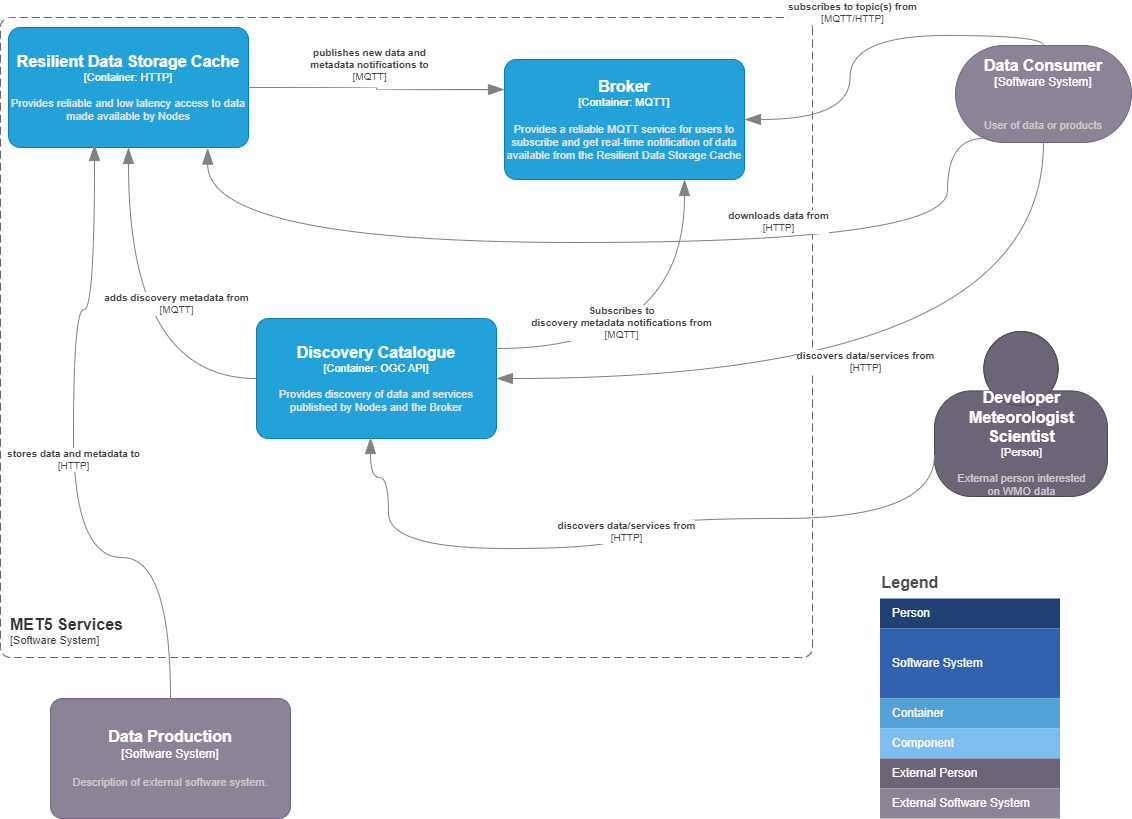

The diagram above was exported from draw.io. Its source (the exported page's mxGraphModel, read from the mxfile embedded in the PNG):
<mxGraphModel dx="2074" dy="2023" grid="0" gridSize="10" guides="1" tooltips="1" connect="1" arrows="1" fold="1" page="1" pageScale="1" pageWidth="1169" pageHeight="827" math="0" shadow="0">
  <root>
    <mxCell id="nG6uO6LQ947nYEmDJU94-0" />
    <mxCell id="nG6uO6LQ947nYEmDJU94-1" parent="nG6uO6LQ947nYEmDJU94-0" />
    <object placeholders="1" c4Name="Data Consumer" c4Type="Software System" c4Description="&#10;User of data or products" label="&lt;font style=&quot;font-size: 16px&quot;&gt;&lt;b&gt;%c4Name%&lt;/b&gt;&lt;/font&gt;&lt;div&gt;[%c4Type%]&lt;/div&gt;&lt;br&gt;&lt;div&gt;&lt;font style=&quot;font-size: 11px&quot;&gt;&lt;font color=&quot;#cccccc&quot;&gt;%c4Description%&lt;/font&gt;&lt;/div&gt;" id="nG6uO6LQ947nYEmDJU94-3">
      <mxCell style="rounded=1;whiteSpace=wrap;html=1;labelBackgroundColor=none;fillColor=#8C8496;fontColor=#ffffff;align=center;arcSize=50;strokeColor=#736782;metaEdit=1;resizable=1;points=[[0.25,0,0],[0.5,0,0],[0.75,0,0],[1,0.25,0],[1,0.5,0],[1,0.75,0],[0.75,1,0],[0.5,1,0],[0.25,1,0],[0,0.75,0],[0,0.5,0],[0,0.25,0]];" parent="nG6uO6LQ947nYEmDJU94-1" vertex="1">
        <mxGeometry x="978" y="40" width="176" height="97" as="geometry" />
      </mxCell>
    </object>
    <object placeholders="1" c4Name="MET5 Services" c4Type="SystemScopeBoundary" c4Application="Software System" label="&lt;font style=&quot;font-size: 16px&quot;&gt;&lt;b&gt;&lt;div style=&quot;text-align: left&quot;&gt;%c4Name%&lt;/div&gt;&lt;/b&gt;&lt;/font&gt;&lt;div style=&quot;text-align: left&quot;&gt;[%c4Application%]&lt;/div&gt;" id="nG6uO6LQ947nYEmDJU94-4">
      <mxCell style="rounded=1;fontSize=11;whiteSpace=wrap;html=1;dashed=1;arcSize=20;fillColor=none;strokeColor=#666666;fontColor=#333333;labelBackgroundColor=none;align=left;verticalAlign=bottom;labelBorderColor=none;spacingTop=0;spacing=10;dashPattern=8 4;metaEdit=1;rotatable=0;perimeter=rectanglePerimeter;noLabel=0;labelPadding=0;allowArrows=0;connectable=0;expand=0;recursiveResize=0;editable=1;pointerEvents=0;absoluteArcSize=1;points=[[0.25,0,0],[0.5,0,0],[0.75,0,0],[1,0.25,0],[1,0.5,0],[1,0.75,0],[0.75,1,0],[0.5,1,0],[0.25,1,0],[0,0.75,0],[0,0.5,0],[0,0.25,0]];direction=south;" parent="nG6uO6LQ947nYEmDJU94-1" vertex="1">
        <mxGeometry x="23" y="12" width="812" height="640" as="geometry" />
      </mxCell>
    </object>
    <object placeholders="1" c4Name="Discovery Catalogue" c4Type="Container" c4Technology="OGC API" c4Description="Provides discovery of data and services published by Nodes and the Broker" label="&lt;font style=&quot;font-size: 16px&quot;&gt;&lt;b&gt;%c4Name%&lt;/b&gt;&lt;/font&gt;&lt;div&gt;[%c4Type%: %c4Technology%]&lt;/div&gt;&lt;br&gt;&lt;div&gt;&lt;font style=&quot;font-size: 11px&quot;&gt;&lt;font color=&quot;#E6E6E6&quot;&gt;%c4Description%&lt;/font&gt;&lt;/div&gt;" id="nG6uO6LQ947nYEmDJU94-7">
      <mxCell style="rounded=1;whiteSpace=wrap;html=1;fontSize=11;labelBackgroundColor=none;fillColor=#23A2D9;fontColor=#ffffff;align=center;arcSize=10;strokeColor=#0E7DAD;metaEdit=1;resizable=0;points=[[0.25,0,0],[0.5,0,0],[0.75,0,0],[1,0.25,0],[1,0.5,0],[1,0.75,0],[0.75,1,0],[0.5,1,0],[0.25,1,0],[0,0.75,0],[0,0.5,0],[0,0.25,0]];" parent="nG6uO6LQ947nYEmDJU94-1" vertex="1">
        <mxGeometry x="279" y="313" width="240" height="120" as="geometry" />
      </mxCell>
    </object>
    <object placeholders="1" c4Type="Relationship" c4Technology="MQTT/HTTP" c4Description="subscribes to topic(s) from" label="&lt;div style=&quot;text-align: left&quot;&gt;&lt;div style=&quot;text-align: center&quot;&gt;&lt;b&gt;%c4Description%&lt;/b&gt;&lt;/div&gt;&lt;div style=&quot;text-align: center&quot;&gt;[%c4Technology%]&lt;/div&gt;&lt;/div&gt;" id="nG6uO6LQ947nYEmDJU94-8">
      <mxCell style="endArrow=blockThin;html=1;fontSize=10;fontColor=#404040;strokeWidth=1;endFill=1;strokeColor=#828282;elbow=vertical;metaEdit=1;endSize=14;startSize=14;jumpStyle=arc;jumpSize=16;rounded=0;edgeStyle=orthogonalEdgeStyle;curved=1;exitX=0.5;exitY=0;exitDx=0;exitDy=0;exitPerimeter=0;entryX=1;entryY=0.5;entryDx=0;entryDy=0;entryPerimeter=0;startFill=1;" parent="nG6uO6LQ947nYEmDJU94-1" source="nG6uO6LQ947nYEmDJU94-3" target="7JAVsU3DZMWXZzViUWbw-0" edge="1">
        <mxGeometry x="0.0282" y="-23" width="240" relative="1" as="geometry">
          <mxPoint x="460" y="420" as="sourcePoint" />
          <mxPoint x="700" y="420" as="targetPoint" />
          <mxPoint x="1" as="offset" />
        </mxGeometry>
      </mxCell>
    </object>
    <object placeholders="1" c4Type="Relationship" c4Technology="HTTP" c4Description="discovers data/services from" label="&lt;div style=&quot;text-align: left&quot;&gt;&lt;div style=&quot;text-align: center&quot;&gt;&lt;b&gt;%c4Description%&lt;/b&gt;&lt;/div&gt;&lt;div style=&quot;text-align: center&quot;&gt;[%c4Technology%]&lt;/div&gt;&lt;/div&gt;" id="nG6uO6LQ947nYEmDJU94-9">
      <mxCell style="endArrow=blockThin;html=1;fontSize=10;fontColor=#404040;strokeWidth=1;endFill=1;strokeColor=#828282;elbow=vertical;metaEdit=1;endSize=14;startSize=14;jumpStyle=arc;jumpSize=16;rounded=0;edgeStyle=orthogonalEdgeStyle;curved=1;exitX=0.5;exitY=1;exitDx=0;exitDy=0;exitPerimeter=0;entryX=1;entryY=0.5;entryDx=0;entryDy=0;entryPerimeter=0;" parent="nG6uO6LQ947nYEmDJU94-1" source="nG6uO6LQ947nYEmDJU94-3" target="nG6uO6LQ947nYEmDJU94-7" edge="1">
        <mxGeometry x="0.0576" y="-17" width="240" relative="1" as="geometry">
          <mxPoint x="460" y="420" as="sourcePoint" />
          <mxPoint x="619" y="343" as="targetPoint" />
          <mxPoint as="offset" />
        </mxGeometry>
      </mxCell>
    </object>
    <mxCell id="nG6uO6LQ947nYEmDJU94-11" value="Legend" style="align=left;fontSize=16;fontStyle=1;strokeColor=none;fillColor=none;fontColor=#4D4D4D;spacingTop=-8;resizable=0;" parent="nG6uO6LQ947nYEmDJU94-1" vertex="1">
      <mxGeometry x="902.5" y="565" width="180" height="30" as="geometry" />
    </mxCell>
    <mxCell id="nG6uO6LQ947nYEmDJU94-12" value="" style="shape=table;html=1;whiteSpace=wrap;startSize=0;container=1;collapsible=0;childLayout=tableLayout;fillColor=none;align=left;spacingLeft=10;strokeColor=none;rounded=1;arcSize=11;fontColor=#FFFFFF;resizable=0;points=[[0.25,0,0],[0.5,0,0],[0.75,0,0],[1,0.25,0],[1,0.5,0],[1,0.75,0],[0.75,1,0],[0.5,1,0],[0.25,1,0],[0,0.75,0],[0,0.5,0],[0,0.25,0]];" parent="nG6uO6LQ947nYEmDJU94-1" vertex="1">
      <mxGeometry x="902.5" y="593" width="180" height="220" as="geometry" />
    </mxCell>
    <mxCell id="nG6uO6LQ947nYEmDJU94-13" value="Person" style="shape=partialRectangle;html=1;whiteSpace=wrap;connectable=0;fillColor=#1E4074;top=0;left=0;bottom=0;right=0;overflow=hidden;pointerEvents=1;align=left;spacingLeft=10;strokeColor=none;fontColor=#FFFFFF;" parent="nG6uO6LQ947nYEmDJU94-12" vertex="1">
      <mxGeometry width="180" height="30" as="geometry" />
    </mxCell>
    <mxCell id="nG6uO6LQ947nYEmDJU94-14" value="Software System" style="shape=partialRectangle;html=1;whiteSpace=wrap;connectable=0;fillColor=#3162AF;top=0;left=0;bottom=0;right=0;overflow=hidden;pointerEvents=1;align=left;spacingLeft=10;fontColor=#FFFFFF;" parent="nG6uO6LQ947nYEmDJU94-12" vertex="1">
      <mxGeometry y="30" width="180" height="70" as="geometry" />
    </mxCell>
    <mxCell id="nG6uO6LQ947nYEmDJU94-15" value="Container" style="shape=partialRectangle;html=1;whiteSpace=wrap;connectable=0;fillColor=#52A2D8;top=0;left=0;bottom=0;right=0;overflow=hidden;pointerEvents=1;align=left;spacingLeft=10;fontColor=#FFFFFF;" parent="nG6uO6LQ947nYEmDJU94-12" vertex="1">
      <mxGeometry y="100" width="180" height="30" as="geometry" />
    </mxCell>
    <mxCell id="nG6uO6LQ947nYEmDJU94-16" value="Component" style="shape=partialRectangle;html=1;whiteSpace=wrap;connectable=0;fillColor=#7CBEF1;top=0;left=0;bottom=0;right=0;overflow=hidden;pointerEvents=1;align=left;spacingLeft=10;fontColor=#FFFFFF;" parent="nG6uO6LQ947nYEmDJU94-12" vertex="1">
      <mxGeometry y="130" width="180" height="30" as="geometry" />
    </mxCell>
    <mxCell id="nG6uO6LQ947nYEmDJU94-17" value="External Person" style="shape=partialRectangle;html=1;whiteSpace=wrap;connectable=0;fillColor=#6B6477;top=0;left=0;bottom=0;right=0;overflow=hidden;pointerEvents=1;align=left;spacingLeft=10;fontColor=#FFFFFF;" parent="nG6uO6LQ947nYEmDJU94-12" vertex="1">
      <mxGeometry y="160" width="180" height="30" as="geometry" />
    </mxCell>
    <mxCell id="nG6uO6LQ947nYEmDJU94-18" value="External Software System" style="shape=partialRectangle;html=1;whiteSpace=wrap;connectable=0;fillColor=#8B8496;top=0;left=0;bottom=0;right=0;overflow=hidden;pointerEvents=1;align=left;spacingLeft=10;fontColor=#FFFFFF;" parent="nG6uO6LQ947nYEmDJU94-12" vertex="1">
      <mxGeometry y="190" width="180" height="30" as="geometry" />
    </mxCell>
    <object placeholders="1" c4Name="Developer &#10;Meteorologist &#10;Scientist" c4Type="Person" c4Description="External person interested &#10;on WMO data" label="&lt;font style=&quot;font-size: 16px&quot;&gt;&lt;b&gt;%c4Name%&lt;/b&gt;&lt;/font&gt;&lt;div&gt;[%c4Type%]&lt;/div&gt;&lt;br&gt;&lt;div&gt;&lt;font style=&quot;font-size: 11px&quot;&gt;&lt;font color=&quot;#cccccc&quot;&gt;%c4Description%&lt;/font&gt;&lt;/div&gt;" id="nG6uO6LQ947nYEmDJU94-19">
      <mxCell style="html=1;fontSize=11;dashed=0;whitespace=wrap;fillColor=#6C6477;strokeColor=#4D4D4D;fontColor=#ffffff;shape=mxgraph.c4.person2;align=center;metaEdit=1;points=[[0.5,0,0],[1,0.5,0],[1,0.75,0],[0.75,1,0],[0.5,1,0],[0.25,1,0],[0,0.75,0],[0,0.5,0]];resizable=1;" parent="nG6uO6LQ947nYEmDJU94-1" vertex="1">
        <mxGeometry x="957" y="326" width="173" height="165" as="geometry" />
      </mxCell>
    </object>
    <object placeholders="1" c4Type="Relationship" c4Technology="HTTP" c4Description="discovers data/services from" label="&lt;div style=&quot;text-align: left&quot;&gt;&lt;div style=&quot;text-align: center&quot;&gt;&lt;b&gt;%c4Description%&lt;/b&gt;&lt;/div&gt;&lt;div style=&quot;text-align: center&quot;&gt;[%c4Technology%]&lt;/div&gt;&lt;/div&gt;" id="nG6uO6LQ947nYEmDJU94-20">
      <mxCell style="endArrow=blockThin;html=1;fontSize=10;fontColor=#404040;strokeWidth=1;endFill=1;strokeColor=#828282;elbow=vertical;metaEdit=1;endSize=14;startSize=14;jumpStyle=arc;jumpSize=16;rounded=0;edgeStyle=orthogonalEdgeStyle;curved=1;exitX=0;exitY=0.75;exitDx=0;exitDy=0;exitPerimeter=0;entryX=0.475;entryY=0.992;entryDx=0;entryDy=0;entryPerimeter=0;" parent="nG6uO6LQ947nYEmDJU94-1" source="nG6uO6LQ947nYEmDJU94-19" target="nG6uO6LQ947nYEmDJU94-7" edge="1">
        <mxGeometry width="240" relative="1" as="geometry">
          <mxPoint x="948" y="468" as="sourcePoint" />
          <mxPoint x="407" y="430" as="targetPoint" />
          <Array as="points">
            <mxPoint x="957" y="513" />
            <mxPoint x="649" y="513" />
            <mxPoint x="649" y="543" />
            <mxPoint x="411" y="543" />
            <mxPoint x="411" y="472" />
            <mxPoint x="393" y="472" />
          </Array>
        </mxGeometry>
      </mxCell>
    </object>
    <object placeholders="1" c4Name="Resilient Data Storage Cache" c4Type="Container" c4Technology="HTTP" c4Description="Provides reliable and low latency access to data made available by Nodes" label="&lt;font style=&quot;font-size: 16px&quot;&gt;&lt;b&gt;%c4Name%&lt;/b&gt;&lt;/font&gt;&lt;div&gt;[%c4Type%: %c4Technology%]&lt;/div&gt;&lt;br&gt;&lt;div&gt;&lt;font style=&quot;font-size: 11px&quot;&gt;&lt;font color=&quot;#E6E6E6&quot;&gt;%c4Description%&lt;/font&gt;&lt;/div&gt;" id="nG6uO6LQ947nYEmDJU94-21">
      <mxCell style="rounded=1;whiteSpace=wrap;html=1;fontSize=11;labelBackgroundColor=none;fillColor=#23A2D9;fontColor=#ffffff;align=center;arcSize=10;strokeColor=#0E7DAD;metaEdit=1;resizable=0;points=[[0.25,0,0],[0.5,0,0],[0.75,0,0],[1,0.25,0],[1,0.5,0],[1,0.75,0],[0.75,1,0],[0.5,1,0],[0.25,1,0],[0,0.75,0],[0,0.5,0],[0,0.25,0]];" parent="nG6uO6LQ947nYEmDJU94-1" vertex="1">
        <mxGeometry x="31" y="22" width="240" height="120" as="geometry" />
      </mxCell>
    </object>
    <object placeholders="1" c4Type="Relationship" c4Technology="MQTT" c4Description="adds discovery metadata from" label="&lt;div style=&quot;text-align: left; font-size: 10px;&quot;&gt;&lt;div style=&quot;text-align: center; font-size: 10px;&quot;&gt;&lt;b style=&quot;font-size: 10px;&quot;&gt;%c4Description%&lt;/b&gt;&lt;/div&gt;&lt;div style=&quot;text-align: center; font-size: 10px;&quot;&gt;[%c4Technology%]&lt;/div&gt;&lt;/div&gt;" id="Mmok92OTAf5rOaCq22id-0">
      <mxCell style="endArrow=blockThin;html=1;fontSize=10;fontColor=#404040;strokeWidth=1;endFill=1;strokeColor=#828282;elbow=vertical;metaEdit=1;endSize=14;startSize=14;jumpStyle=arc;jumpSize=16;rounded=0;edgeStyle=orthogonalEdgeStyle;curved=1;exitX=0;exitY=0.5;exitDx=0;exitDy=0;exitPerimeter=0;entryX=0.5;entryY=1;entryDx=0;entryDy=0;entryPerimeter=0;" parent="nG6uO6LQ947nYEmDJU94-1" source="nG6uO6LQ947nYEmDJU94-7" target="nG6uO6LQ947nYEmDJU94-21" edge="1">
        <mxGeometry x="0.1283" y="-48" width="240" relative="1" as="geometry">
          <mxPoint x="297" y="101" as="sourcePoint" />
          <mxPoint x="167" y="155" as="targetPoint" />
          <mxPoint as="offset" />
        </mxGeometry>
      </mxCell>
    </object>
    <object placeholders="1" c4Type="Relationship" c4Technology="MQTT" c4Description="Subscribes to&#10;discovery metadata notifications from" label="&lt;div style=&quot;text-align: left&quot;&gt;&lt;div style=&quot;text-align: center&quot;&gt;&lt;b&gt;%c4Description%&lt;/b&gt;&lt;/div&gt;&lt;div style=&quot;text-align: center&quot;&gt;[%c4Technology%]&lt;/div&gt;&lt;/div&gt;" id="nmKs48eJ8hsUKJCmaCCW-6">
      <mxCell style="endArrow=blockThin;html=1;fontSize=10;fontColor=#404040;strokeWidth=1;endFill=1;strokeColor=#828282;elbow=vertical;metaEdit=1;endSize=14;startSize=14;jumpStyle=arc;jumpSize=16;rounded=0;edgeStyle=orthogonalEdgeStyle;exitX=1;exitY=0.25;exitDx=0;exitDy=0;exitPerimeter=0;entryX=0.75;entryY=1;entryDx=0;entryDy=0;entryPerimeter=0;curved=1;" parent="nG6uO6LQ947nYEmDJU94-1" source="nG6uO6LQ947nYEmDJU94-7" target="7JAVsU3DZMWXZzViUWbw-0" edge="1">
        <mxGeometry x="-0.2997" y="26" width="240" relative="1" as="geometry">
          <mxPoint x="532" y="228" as="sourcePoint" />
          <mxPoint x="772" y="228" as="targetPoint" />
          <mxPoint as="offset" />
        </mxGeometry>
      </mxCell>
    </object>
    <object placeholders="1" c4Type="Relationship" c4Technology="HTTP" c4Description="downloads data from" label="&lt;div style=&quot;text-align: left&quot;&gt;&lt;div style=&quot;text-align: center&quot;&gt;&lt;b&gt;%c4Description%&lt;/b&gt;&lt;/div&gt;&lt;div style=&quot;text-align: center&quot;&gt;[%c4Technology%]&lt;/div&gt;&lt;/div&gt;" id="nmKs48eJ8hsUKJCmaCCW-10">
      <mxCell style="endArrow=blockThin;html=1;fontSize=10;fontColor=#404040;strokeWidth=1;endFill=1;strokeColor=#828282;elbow=vertical;metaEdit=1;endSize=14;startSize=14;jumpStyle=arc;jumpSize=16;rounded=0;edgeStyle=orthogonalEdgeStyle;curved=1;entryX=0.83;entryY=1.005;entryDx=0;entryDy=0;entryPerimeter=0;exitX=0.159;exitY=0.959;exitDx=0;exitDy=0;exitPerimeter=0;" parent="nG6uO6LQ947nYEmDJU94-1" source="nG6uO6LQ947nYEmDJU94-3" target="nG6uO6LQ947nYEmDJU94-21" edge="1">
        <mxGeometry x="-0.3657" y="-21" width="240" relative="1" as="geometry">
          <mxPoint x="276" y="409" as="sourcePoint" />
          <mxPoint x="516" y="409" as="targetPoint" />
          <Array as="points">
            <mxPoint x="970" y="237" />
            <mxPoint x="230" y="237" />
          </Array>
          <mxPoint as="offset" />
        </mxGeometry>
      </mxCell>
    </object>
    <object placeholders="1" c4Name="Broker" c4Type="Container" c4Technology="MQTT" c4Description="Provides a reliable MQTT service for users to subscribe and get real-time notification of data available from the Resilient Data Storage Cache" label="&lt;font style=&quot;font-size: 16px&quot;&gt;&lt;b&gt;%c4Name%&lt;/b&gt;&lt;/font&gt;&lt;div&gt;[%c4Type%: %c4Technology%]&lt;/div&gt;&lt;br&gt;&lt;div&gt;&lt;font style=&quot;font-size: 11px&quot;&gt;&lt;font color=&quot;#E6E6E6&quot;&gt;%c4Description%&lt;/font&gt;&lt;/div&gt;" id="7JAVsU3DZMWXZzViUWbw-0">
      <mxCell style="rounded=1;whiteSpace=wrap;html=1;fontSize=11;labelBackgroundColor=none;fillColor=#23A2D9;fontColor=#ffffff;align=center;arcSize=10;strokeColor=#0E7DAD;metaEdit=1;resizable=0;points=[[0.25,0,0],[0.5,0,0],[0.75,0,0],[1,0.25,0],[1,0.5,0],[1,0.75,0],[0.75,1,0],[0.5,1,0],[0.25,1,0],[0,0.75,0],[0,0.5,0],[0,0.25,0]];" parent="nG6uO6LQ947nYEmDJU94-1" vertex="1">
        <mxGeometry x="527" y="54" width="240" height="120" as="geometry" />
      </mxCell>
    </object>
    <object placeholders="1" c4Name="Data Production" c4Type="Software System" c4Description="Description of external software system." label="&lt;font style=&quot;font-size: 16px&quot;&gt;&lt;b&gt;%c4Name%&lt;/b&gt;&lt;/font&gt;&lt;div&gt;[%c4Type%]&lt;/div&gt;&lt;br&gt;&lt;div&gt;&lt;font style=&quot;font-size: 11px&quot;&gt;&lt;font color=&quot;#cccccc&quot;&gt;%c4Description%&lt;/font&gt;&lt;/div&gt;" id="I0dgQ5a_GuC3IvXKW_os-0">
      <mxCell style="rounded=1;whiteSpace=wrap;html=1;labelBackgroundColor=none;fillColor=#8C8496;fontColor=#ffffff;align=center;arcSize=10;strokeColor=#736782;metaEdit=1;resizable=0;points=[[0.25,0,0],[0.5,0,0],[0.75,0,0],[1,0.25,0],[1,0.5,0],[1,0.75,0],[0.75,1,0],[0.5,1,0],[0.25,1,0],[0,0.75,0],[0,0.5,0],[0,0.25,0]];" parent="nG6uO6LQ947nYEmDJU94-1" vertex="1">
        <mxGeometry x="73" y="693" width="240" height="120" as="geometry" />
      </mxCell>
    </object>
    <object placeholders="1" c4Type="Relationship" c4Technology="HTTP" c4Description="stores data and metadata to" label="&lt;div style=&quot;text-align: left&quot;&gt;&lt;div style=&quot;text-align: center&quot;&gt;&lt;b&gt;%c4Description%&lt;/b&gt;&lt;/div&gt;&lt;div style=&quot;text-align: center&quot;&gt;[%c4Technology%]&lt;/div&gt;&lt;/div&gt;" id="I0dgQ5a_GuC3IvXKW_os-1">
      <mxCell style="endArrow=blockThin;html=1;fontSize=10;fontColor=#404040;strokeWidth=1;endFill=1;strokeColor=#828282;elbow=vertical;metaEdit=1;endSize=14;startSize=14;jumpStyle=arc;jumpSize=16;rounded=0;edgeStyle=orthogonalEdgeStyle;curved=1;exitX=0.5;exitY=0;exitDx=0;exitDy=0;exitPerimeter=0;" parent="nG6uO6LQ947nYEmDJU94-1" source="I0dgQ5a_GuC3IvXKW_os-0" edge="1">
        <mxGeometry width="240" relative="1" as="geometry">
          <mxPoint x="471" y="477" as="sourcePoint" />
          <mxPoint x="117" y="139" as="targetPoint" />
          <Array as="points">
            <mxPoint x="193" y="552" />
            <mxPoint x="96" y="552" />
            <mxPoint x="96" y="304" />
            <mxPoint x="117" y="304" />
          </Array>
        </mxGeometry>
      </mxCell>
    </object>
    <object placeholders="1" c4Type="Relationship" c4Technology="MQTT" c4Description="publishes new data and&#10;metadata notifications to" label="&lt;div style=&quot;text-align: left&quot;&gt;&lt;div style=&quot;text-align: center&quot;&gt;&lt;b&gt;%c4Description%&lt;/b&gt;&lt;/div&gt;&lt;div style=&quot;text-align: center&quot;&gt;[%c4Technology%]&lt;/div&gt;&lt;/div&gt;" id="BOdiCtS5gDC8FsW0j_dG-1">
      <mxCell style="endArrow=blockThin;html=1;fontSize=10;fontColor=#404040;strokeWidth=1;endFill=1;strokeColor=#828282;elbow=vertical;metaEdit=1;endSize=14;startSize=14;jumpStyle=arc;jumpSize=16;rounded=0;edgeStyle=orthogonalEdgeStyle;exitX=1;exitY=0.5;exitDx=0;exitDy=0;exitPerimeter=0;entryX=0;entryY=0.25;entryDx=0;entryDy=0;entryPerimeter=0;curved=1;" parent="nG6uO6LQ947nYEmDJU94-1" source="nG6uO6LQ947nYEmDJU94-21" target="7JAVsU3DZMWXZzViUWbw-0" edge="1">
        <mxGeometry x="-0.0731" y="-23" width="240" relative="1" as="geometry">
          <mxPoint x="571" y="583" as="sourcePoint" />
          <mxPoint x="582" y="82" as="targetPoint" />
          <mxPoint x="1" y="-46" as="offset" />
        </mxGeometry>
      </mxCell>
    </object>
  </root>
</mxGraphModel>